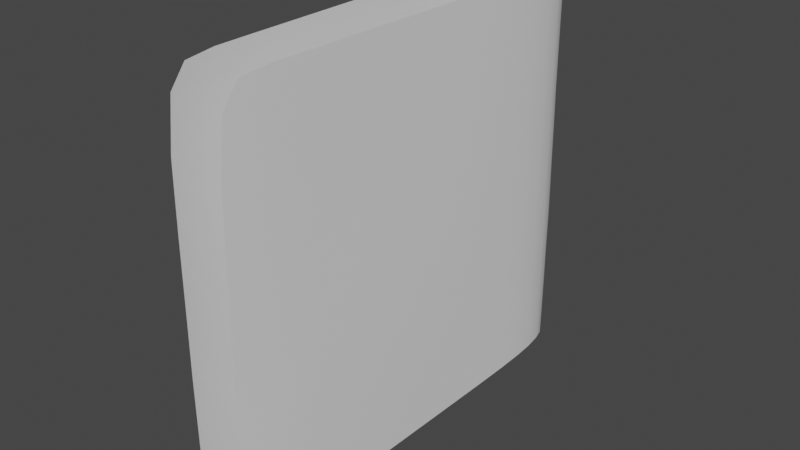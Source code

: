 # Source: hedge1.blend  (saved by Blender 3.4.6; exported with 4.5.12 LTS)
import bpy
from mathutils import Matrix  # noqa: F401  (used for matrix-valued properties, if any)

bpy.ops.wm.read_factory_settings(use_empty=True)
scene = bpy.context.scene
scene.name = 'Scene'

# ---- collections
col_collection = bpy.data.collections.new('Collection'); scene.collection.children.link(col_collection)

# ---- world
world_world = bpy.data.worlds.new('World'); scene.world = world_world
world_world.use_nodes = True; world_world.node_tree.nodes.clear()
_N = world_world.node_tree.nodes; _L = world_world.node_tree.links
n0 = _N.new('ShaderNodeOutputWorld'); n0.name = 'World Output'; n0.location = (300, 300)
n1 = _N.new('ShaderNodeBackground'); n1.name = 'Background'; n1.location = (10, 300)
n1.inputs[0].default_value = (0.05088, 0.05088, 0.05088, 1.0)
_L.new(n1.outputs[0], n0.inputs[0])
n0.is_active_output = True
world_world.color = (0.05088, 0.05088, 0.05088)
world_world.use_sun_shadow = False
world_world.sun_shadow_jitter_overblur = 0.0

# ---- meshes
me_cube_001 = bpy.data.meshes.new('Cube.001')
me_cube_001.from_pydata([(-0.02895, 0.9952, 0.5), (-0.08272, 0.7602, 0.5), (-0.06337, 0.9631, 0.5), (-0.07804, 0.8883, 0.5), (-0.08272, 0.7602, -0.5), (-0.02895, 0.9952, -0.5), (-0.07804, 0.8883, -0.5), (-0.06337, 0.9631, -0.5), (0.08272, 0.7602, 0.5), (0.02895, 0.9952, 0.5), (0.07804, 0.8883, 0.5), (0.06337, 0.9631, 0.5), (0.02895, 0.9952, -0.5), (0.08272, 0.7602, -0.5), (0.06337, 0.9631, -0.5), (0.07804, 0.8883, -0.5), (-0.07057, 0.027, 0.5), (-0.06471, -0.08359, 0.4467), (-0.06514, -0.08359, -0.4405), (-0.07057, 0.027, -0.5), (0.0656, -0.08359, 0.4425), (0.07057, 0.027, 0.5), (0.07057, 0.027, -0.5), (0.06431, -0.08359, -0.4472), (-0.02876, 0.9975, 0.1663), (-0.02788, 1.0, -0.1458), (-0.06246, 0.9582, -0.1566), (-0.06509, 0.9634, 0.1577), (-0.08046, 0.8789, -0.173), (-0.08089, 0.8968, 0.167), (-0.08608, 0.7444, -0.1736), (-0.08467, 0.7589, 0.1647), (0.02964, 1.007, -0.1578), (0.02937, 0.9964, 0.1701), (0.06431, 0.96, 0.1862), (0.06403, 0.9629, -0.1598), (0.07819, 0.8851, 0.1707), (0.07858, 0.8839, -0.1608), (0.08307, 0.7547, 0.1619), (0.08394, 0.7459, -0.1538), (-0.06332, -0.1, -0.1457), (-0.06199, -0.1, 0.1772), (-0.07275, 0.0261, 0.1625), (-0.07215, 0.02616, -0.1508), (0.0648, -0.1, 0.1533), (0.06086, -0.1, -0.177), (0.07079, 0.02276, -0.1714), (0.07193, 0.02554, 0.1651), (-0.07541, 0.262, 0.5), (-0.07984, 0.5241, 0.5), (-0.07984, 0.5241, -0.5), (-0.07541, 0.262, -0.5), (-0.08326, 0.5194, 0.1591), (-0.07869, 0.2577, 0.1483), (-0.085, 0.5146, -0.1731), (-0.07624, 0.2573, -0.1532), (0.07541, 0.262, -0.5), (0.07984, 0.5241, -0.5), (0.07984, 0.5241, 0.5), (0.07541, 0.262, 0.5), (0.0848, 0.5176, -0.1509), (0.07987, 0.2454, -0.1674), (0.08349, 0.5306, 0.1666), (0.07821, 0.2587, 0.1662), (-0.04981, 0.984, 0.5), (-0.0282, 0.9986, -0.3181), (-0.04981, 0.984, -0.5), (-0.06475, 0.9641, 0.3253), (-0.0723, 0.9306, 0.5), (-0.0723, 0.9306, -0.5), (-0.07974, 0.8959, 0.3346), (-0.08148, 0.8357, 0.5), (-0.08148, 0.8357, -0.5), (-0.08363, 0.7616, 0.333), (0.04981, 0.984, -0.5), (0.02915, 0.9943, 0.3345), (0.04981, 0.984, 0.5), (0.06371, 0.9634, -0.3313), (0.0723, 0.9306, -0.5), (0.0723, 0.9306, 0.5), (0.07841, 0.8856, -0.3297), (0.08148, 0.8357, -0.5), (0.08148, 0.8357, 0.5), (0.08355, 0.7507, -0.3233), (1.164e-10, 0.9988, -0.5), (1.164e-10, 0.9988, 0.5), (-0.06761, -0.04454, -0.4924), (-0.06275, -0.09792, 0.331), (-0.06756, -0.04454, 0.4932), (-0.07139, 0.02653, -0.3212), (0.06767, -0.04454, 0.4927), (0.06166, -0.09792, -0.3321), (0.06751, -0.04454, -0.4933), (0.07152, 0.02658, 0.3329), (-0.08186, 0.6518, 0.5), (-0.07315, 0.1344, -0.5), (0.08186, 0.6518, -0.5), (0.07315, 0.1344, 0.5), (-0.02897, 0.9961, 0.3299), (-0.02823, 0.9995, 0.01178), (-0.06245, 0.9595, -0.3247), (-0.06384, 0.9605, 0.0006529), (-0.07937, 0.8802, -0.338), (-0.08107, 0.8878, -0.003404), (-0.08486, 0.7489, -0.3381), (-0.08577, 0.7503, -0.00512), (0.02938, 1.003, -0.3274), (0.02959, 1.002, 0.007057), (0.06395, 0.9609, 0.3465), (0.06429, 0.9612, 0.0152), (0.07807, 0.8866, 0.3354), (0.07844, 0.884, 0.005716), (0.08279, 0.7584, 0.328), (0.08362, 0.7488, 0.004675), (-0.06397, -0.09792, -0.3122), (-0.06244, -0.1, 0.0181), (-0.07192, 0.02648, 0.3279), (-0.07273, 0.026, 0.006715), (0.06527, -0.09792, 0.3179), (0.06264, -0.1, -0.01362), (0.07053, 0.02415, -0.3365), (0.07148, 0.02372, -0.003622), (-0.07614, 0.1317, 0.1532), (-0.07403, 0.1318, -0.1503), (0.06846, -0.04681, 0.1603), (0.06584, -0.04715, -0.1736), (-0.06839, -0.04673, -0.1492), (-0.06784, -0.04674, 0.1705), (0.08198, 0.8252, -0.1581), (0.08129, 0.83, 0.1638), (0.07294, 0.9283, -0.1606), (0.07298, 0.9278, 0.1811), (0.05047, 0.9901, -0.1599), (0.05054, 0.9827, 0.1795), (-0.08379, 0.8405, 0.1673), (-0.0844, 0.8224, -0.1741), (-0.07491, 0.9357, 0.1617), (-0.07307, 0.9235, -0.1662), (-0.05044, 0.9843, 0.1612), (-0.04845, 0.9835, -0.1483), (0.07562, 0.1222, -0.1707), (0.07511, 0.1305, 0.1663), (0.0008063, 1.009, -0.151), (0.0003889, 1.001, 0.1673), (-0.07315, 0.1344, 0.5), (-0.07763, 0.393, 0.5), (-0.08186, 0.6518, -0.5), (-0.07763, 0.393, -0.5), (-0.08444, 0.6477, 0.1627), (-0.08117, 0.3882, 0.1522), (-0.08659, 0.6382, -0.175), (-0.08068, 0.3864, -0.1633), (-0.07777, 0.2568, -0.002791), (-0.08477, 0.5159, -0.008054), (-0.07766, 0.2596, 0.318), (-0.08154, 0.5221, 0.3288), (-0.07552, 0.2593, -0.3208), (-0.08307, 0.5179, -0.3368), (0.07315, 0.1344, -0.5), (0.07763, 0.393, -0.5), (0.08186, 0.6518, 0.5), (0.07763, 0.393, 0.5), (0.08497, 0.6418, -0.15), (0.08304, 0.3814, -0.1588), (0.08395, 0.6532, 0.164), (0.0813, 0.3958, 0.1669), (0.07958, 0.2505, -0.0006616), (0.08479, 0.5241, 0.009026), (0.07822, 0.2505, -0.3338), (0.08289, 0.5184, -0.3219), (0.07678, 0.2621, 0.3331), (0.08174, 0.5298, 0.3309), (0.000161, 0.9992, 0.3314), (0.08291, 0.6543, 0.3289), (-0.04873, 0.9836, -0.3192), (-0.07247, 0.9247, -0.3323), (-0.08325, 0.8253, -0.3388), (0.05024, 0.9822, 0.3416), (0.0727, 0.9289, 0.3429), (0.08127, 0.8331, 0.33), (-0.06761, -0.04634, 0.3324), (0.06615, -0.04663, -0.3363), (-0.0849, 0.6426, -0.3388), (-0.08302, 0.6509, 0.3317), (-0.08607, 0.6416, -0.007082), (0.06846, -0.04633, 0.3285), (0.0671, -0.04703, -0.007627), (-0.0681, -0.04634, -0.32), (-0.06821, -0.04675, 0.01227), (0.08187, 0.829, -0.3267), (0.08166, 0.8264, 0.003279), (0.07266, 0.9294, -0.3311), (0.07306, 0.9277, 0.01176), (0.05018, 0.9886, -0.3304), (0.05061, 0.9867, 0.01126), (-0.08272, 0.8412, 0.3349), (-0.08449, 0.8308, -0.003931), (-0.07408, 0.9354, 0.3296), (-0.07424, 0.9295, -0.002627), (-0.05047, 0.9843, 0.3266), (-0.04939, 0.9839, 0.007361), (0.0838, 0.6443, -0.3209), (0.08485, 0.6468, 0.008021), (0.0005262, 1.006, -0.3221), (0.0006872, 1.006, 0.009379), (-0.07537, 0.1313, 0.001664), (-0.08142, 0.3864, -0.00639), (-0.07518, 0.1328, 0.3212), (-0.07974, 0.3905, 0.3223), (-0.07334, 0.1329, -0.3195), (-0.07931, 0.3889, -0.3287), (0.0757, 0.1252, -0.00248), (0.08285, 0.3879, 0.00466), (0.07465, 0.1262, -0.3362), (0.081, 0.3842, -0.3276), (0.0742, 0.1334, 0.3337), (0.07948, 0.3968, 0.3323)], [], [(123, 209, 89, 43), (75, 33, 143, 172), (208, 154, 48, 145), (24, 98, 172, 143), (204, 142, 25, 99), (202, 167, 60, 162), (9, 75, 172, 85), (142, 203, 65, 25), (175, 100, 7, 69), (62, 164, 173, 171), (38, 112, 173, 164), (173, 112, 8, 160), (157, 210, 151, 54), (100, 174, 66, 7), (25, 65, 174, 139), (65, 5, 66, 174), (176, 135, 28, 102), (174, 100, 26, 139), (182, 150, 30, 104), (175, 102, 28, 137), (178, 131, 34, 108), (176, 104, 30, 135), (146, 182, 104, 4), (179, 129, 36, 110), (177, 108, 34, 133), (193, 132, 35, 77), (178, 110, 36, 131), (191, 130, 37, 80), (191, 80, 15, 78), (122, 205, 117, 42), (124, 185, 118, 44), (213, 140, 46, 120), (180, 116, 42, 127), (144, 207, 116, 16), (154, 208, 149, 53), (196, 135, 30, 105), (181, 120, 46, 125), (158, 213, 120, 22), (54, 150, 182, 157), (169, 214, 159, 57), (1, 73, 183, 94), (178, 108, 11, 79), (73, 31, 148, 183), (210, 156, 55, 151), (183, 148, 52, 155), (171, 173, 160, 58), (31, 105, 184, 148), (184, 105, 30, 150), (140, 211, 121, 46), (211, 141, 47, 121), (180, 127, 41, 87), (47, 93, 185, 124), (209, 156, 51, 95), (134, 196, 105, 31), (183, 155, 49, 94), (170, 215, 141, 63), (46, 121, 186, 125), (186, 121, 47, 124), (205, 123, 43, 117), (216, 170, 63, 165), (43, 89, 187, 126), (185, 90, 20, 118), (141, 215, 93, 47), (185, 93, 21, 90), (156, 209, 123, 55), (42, 117, 188, 127), (186, 124, 44, 119), (188, 117, 43, 126), (126, 187, 114, 40), (81, 15, 80, 189), (162, 201, 83, 39), (80, 37, 128, 189), (39, 83, 189, 128), (172, 98, 0, 85), (203, 106, 12, 84), (138, 199, 98, 24), (37, 111, 190, 128), (111, 36, 129, 190), (192, 131, 36, 111), (38, 113, 190, 129), (188, 126, 40, 115), (190, 113, 39, 128), (78, 14, 77, 191), (179, 110, 10, 82), (77, 35, 130, 191), (35, 109, 192, 130), (109, 34, 131, 192), (194, 133, 34, 109), (106, 32, 132, 193), (204, 143, 33, 107), (129, 179, 112, 38), (32, 107, 194, 132), (107, 33, 133, 194), (202, 162, 39, 113), (71, 3, 70, 195), (193, 74, 12, 106), (70, 29, 134, 195), (132, 194, 109, 35), (214, 168, 56, 159), (29, 103, 196, 134), (197, 70, 3, 68), (103, 28, 135, 196), (198, 137, 28, 103), (68, 2, 67, 197), (176, 102, 6, 72), (67, 27, 136, 197), (142, 204, 107, 32), (27, 101, 198, 136), (101, 26, 137, 198), (200, 139, 26, 101), (197, 136, 29, 70), (136, 198, 103, 29), (24, 99, 200, 138), (99, 25, 139, 200), (199, 138, 27, 67), (201, 162, 60, 169), (88, 180, 87, 17), (199, 67, 2, 64), (157, 182, 146, 50), (195, 73, 1, 71), (122, 53, 152, 205), (55, 123, 205, 152), (53, 149, 206, 152), (149, 52, 153, 206), (208, 155, 52, 149), (54, 151, 206, 153), (206, 151, 55, 152), (171, 216, 165, 62), (216, 171, 58, 161), (195, 134, 31, 73), (140, 61, 166, 211), (170, 216, 161, 59), (63, 141, 211, 166), (102, 175, 69, 6), (156, 210, 147, 51), (61, 163, 212, 166), (163, 60, 167, 212), (214, 169, 60, 163), (207, 122, 42, 116), (62, 165, 212, 167), (199, 64, 0, 98), (212, 165, 63, 166), (215, 170, 59, 97), (201, 169, 57, 96), (92, 181, 91, 23), (125, 186, 119, 45), (127, 188, 115, 41), (181, 125, 45, 91), (177, 133, 33, 75), (120, 181, 92, 22), (187, 89, 19, 86), (209, 95, 19, 89), (104, 176, 72, 4), (116, 180, 88, 16), (130, 192, 111, 37), (187, 86, 18, 114), (110, 178, 79, 10), (154, 207, 144, 48), (210, 157, 50, 147), (155, 208, 145, 49), (167, 202, 164, 62), (112, 179, 82, 8), (138, 200, 101, 27), (207, 154, 53, 122), (143, 204, 99, 24), (203, 84, 5, 65), (175, 137, 26, 100), (193, 77, 14, 74), (203, 142, 32, 106), (108, 177, 76, 11), (201, 96, 13, 83), (164, 202, 113, 38), (213, 168, 61, 140), (215, 97, 21, 93), (153, 184, 150, 54), (168, 214, 163, 61), (189, 83, 13, 81), (168, 213, 158, 56), (76, 177, 75, 9), (184, 153, 52, 148)])
me_cube_001.polygons.foreach_set('use_smooth', [True] * 180)
_uv = me_cube_001.uv_layers.new(name='UVMap')
_uv.uv.foreach_set('vector', [0.1533, 0.1016, 0.0793, 0.1022, 0.0785, 0.05562, 0.153, 0.05543, 0.364, 0.5133, 0.292, 0.5132, 0.2908, 0.5004, 0.3626, 0.5004, 0.3597, 0.2149, 0.3579, 0.1576, 0.4375, 0.1588, 0.4374, 0.2161, 0.2905, 0.4875, 0.362, 0.4876, 0.3626, 0.5004, 0.2908, 0.5004, 0.2222, 0.4998, 0.1533, 0.4992, 0.1556, 0.4864, 0.2234, 0.487, 0.2223, 0.6734, 0.2227, 0.7268, 0.153, 0.7297, 0.1534, 0.6756, 0.4364, 0.5127, 0.364, 0.5133, 0.3626, 0.5004, 0.4363, 0.5, 0.1533, 0.4992, 0.07999, 0.4992, 0.08154, 0.4864, 0.1556, 0.4864, 0.07497, 0.4478, 0.0784, 0.4635, 0.002314, 0.4659, 0.002121, 0.4512, 0.2915, 0.7239, 0.2902, 0.6704, 0.3622, 0.6697, 0.3632, 0.7241, 0.2892, 0.6261, 0.3616, 0.6242, 0.3622, 0.6697, 0.2902, 0.6704, 0.3622, 0.6697, 0.3616, 0.6242, 0.4367, 0.6232, 0.4369, 0.6705, 0.07202, 0.2705, 0.07542, 0.2141, 0.1477, 0.2129, 0.1435, 0.2689, 0.0784, 0.4635, 0.0809, 0.4755, 0.002508, 0.4768, 0.002314, 0.4659, 0.1556, 0.4864, 0.08154, 0.4864, 0.0809, 0.4755, 0.1545, 0.475, 0.08154, 0.4864, 0.002725, 0.4871, 0.002508, 0.4768, 0.0809, 0.4755, 0.0718, 0.4045, 0.1433, 0.4028, 0.1439, 0.4273, 0.07234, 0.4284, 0.0809, 0.4755, 0.0784, 0.4635, 0.151, 0.4625, 0.1545, 0.475, 0.07136, 0.3249, 0.1427, 0.3227, 0.1434, 0.3689, 0.0719, 0.3712, 0.07497, 0.4478, 0.07234, 0.4284, 0.1439, 0.4273, 0.1468, 0.4469, 0.3678, 0.5495, 0.2971, 0.5504, 0.2992, 0.5358, 0.3694, 0.535, 0.0718, 0.4045, 0.0719, 0.3712, 0.1434, 0.3689, 0.1433, 0.4028, 0.000987, 0.3293, 0.07136, 0.3249, 0.0719, 0.3712, 0.001341, 0.3767, 0.3624, 0.5916, 0.2899, 0.5933, 0.2927, 0.5692, 0.3646, 0.5681, 0.3672, 0.5239, 0.3694, 0.535, 0.2992, 0.5358, 0.2962, 0.5242, 0.07634, 0.5227, 0.1494, 0.523, 0.1495, 0.536, 0.07575, 0.535, 0.3678, 0.5495, 0.3646, 0.5681, 0.2927, 0.5692, 0.2971, 0.5504, 0.07562, 0.5502, 0.1491, 0.5513, 0.149, 0.5706, 0.07601, 0.5693, 0.07562, 0.5502, 0.07601, 0.5693, 0.002016, 0.5669, 0.002358, 0.5483, 0.286, 0.1016, 0.2197, 0.1014, 0.2219, 0.05537, 0.2901, 0.05545, 0.2891, 0.9764, 0.3627, 0.9761, 0.3581, 0.9987, 0.2861, 0.9997, 0.07182, 0.9007, 0.1442, 0.9024, 0.1439, 0.946, 0.07164, 0.9454, 0.3644, 0.02377, 0.3624, 0.05567, 0.2901, 0.05545, 0.2936, 0.02353, 0.4376, 0.103, 0.3594, 0.1022, 0.3624, 0.05567, 0.4377, 0.05597, 0.3579, 0.1576, 0.3597, 0.2149, 0.2854, 0.2137, 0.2838, 0.1567, 0.2171, 0.4064, 0.1433, 0.4028, 0.1434, 0.3689, 0.2167, 0.3715, 0.07174, 0.9764, 0.07164, 0.9454, 0.1439, 0.946, 0.143, 0.9767, 9.528e-05, 0.8971, 0.07182, 0.9007, 0.07164, 0.9454, 6.613e-05, 0.9441, 0.1435, 0.2689, 0.1427, 0.3227, 0.07136, 0.3249, 0.07202, 0.2705, 0.07835, 0.7292, 0.0757, 0.7878, 0.0002518, 0.7838, 0.0004423, 0.7264, 0.4367, 0.3767, 0.3638, 0.3769, 0.3635, 0.3286, 0.437, 0.3294, 0.3678, 0.5495, 0.3694, 0.535, 0.4365, 0.5339, 0.4365, 0.5486, 0.3638, 0.3769, 0.2905, 0.3754, 0.2898, 0.3269, 0.3635, 0.3286, 0.07542, 0.2141, 0.07879, 0.1574, 0.152, 0.1565, 0.1477, 0.2129, 0.3635, 0.3286, 0.2898, 0.3269, 0.2883, 0.271, 0.3624, 0.2724, 0.3632, 0.7241, 0.3622, 0.6697, 0.4369, 0.6705, 0.4371, 0.7264, 0.2905, 0.3754, 0.2167, 0.3715, 0.2158, 0.3242, 0.2898, 0.3269, 0.2158, 0.3242, 0.2167, 0.3715, 0.1434, 0.3689, 0.1427, 0.3227, 0.1442, 0.9024, 0.2178, 0.9012, 0.2173, 0.9456, 0.1439, 0.946, 0.2178, 0.9012, 0.2916, 0.8988, 0.2911, 0.9447, 0.2173, 0.9456, 0.3644, 0.02377, 0.2936, 0.02353, 0.2965, 9.157e-05, 0.3638, 0.001106, 0.2911, 0.9447, 0.3646, 0.9441, 0.3627, 0.9761, 0.2891, 0.9764, 0.0793, 0.1022, 0.07879, 0.1574, 0.0004002, 0.1588, 0.000326, 0.1029, 0.2915, 0.4109, 0.2171, 0.4064, 0.2167, 0.3715, 0.2905, 0.3754, 0.3635, 0.3286, 0.3624, 0.2724, 0.4372, 0.2735, 0.437, 0.3294, 0.3645, 0.8411, 0.3648, 0.8974, 0.2916, 0.8988, 0.2915, 0.8427, 0.1439, 0.946, 0.2173, 0.9456, 0.2156, 0.9766, 0.143, 0.9767, 0.2156, 0.9766, 0.2173, 0.9456, 0.2911, 0.9447, 0.2891, 0.9764, 0.2197, 0.1014, 0.1533, 0.1016, 0.153, 0.05543, 0.2219, 0.05537, 0.364, 0.7822, 0.3645, 0.8411, 0.2915, 0.8427, 0.2917, 0.7828, 0.153, 0.05543, 0.0785, 0.05562, 0.07903, 0.02371, 0.1538, 0.02351, 0.3627, 0.9761, 0.4345, 0.9752, 0.4126, 0.9923, 0.3581, 0.9987, 0.2916, 0.8988, 0.3648, 0.8974, 0.3646, 0.9441, 0.2911, 0.9447, 0.3627, 0.9761, 0.3646, 0.9441, 0.4377, 0.9438, 0.4345, 0.9752, 0.07879, 0.1574, 0.0793, 0.1022, 0.1533, 0.1016, 0.152, 0.1565, 0.2901, 0.05545, 0.2219, 0.05537, 0.2244, 0.0235, 0.2936, 0.02353, 0.2156, 0.9766, 0.2891, 0.9764, 0.2861, 0.9997, 0.213, 0.9999, 0.2244, 0.0235, 0.2219, 0.05537, 0.153, 0.05543, 0.1538, 0.02351, 0.1538, 0.02351, 0.07903, 0.02371, 0.08243, 0.001071, 0.1553, 9.982e-05, 0.001647, 0.5899, 0.002016, 0.5669, 0.07601, 0.5693, 0.07703, 0.5939, 0.1534, 0.6756, 0.07902, 0.6742, 0.07824, 0.6279, 0.1519, 0.6303, 0.07601, 0.5693, 0.149, 0.5706, 0.1501, 0.596, 0.07703, 0.5939, 0.1519, 0.6303, 0.07824, 0.6279, 0.07703, 0.5939, 0.1501, 0.596, 0.3626, 0.5004, 0.362, 0.4876, 0.4363, 0.4873, 0.4363, 0.5, 0.07999, 0.4992, 0.07774, 0.5117, 0.002977, 0.5125, 0.002903, 0.4998, 0.2884, 0.4764, 0.3605, 0.4769, 0.362, 0.4876, 0.2905, 0.4875, 0.149, 0.5706, 0.221, 0.5703, 0.22, 0.5953, 0.1501, 0.596, 0.221, 0.5703, 0.2927, 0.5692, 0.2899, 0.5933, 0.22, 0.5953, 0.2235, 0.5512, 0.2971, 0.5504, 0.2927, 0.5692, 0.221, 0.5703, 0.2892, 0.6261, 0.2207, 0.629, 0.22, 0.5953, 0.2899, 0.5933, 0.2244, 0.0235, 0.1538, 0.02351, 0.1553, 9.982e-05, 0.2269, 6.615e-05, 0.22, 0.5953, 0.2207, 0.629, 0.1519, 0.6303, 0.1501, 0.596, 0.002358, 0.5483, 0.002654, 0.5336, 0.07575, 0.535, 0.07562, 0.5502, 0.3624, 0.5916, 0.3646, 0.5681, 0.4365, 0.5673, 0.4366, 0.5902, 0.07575, 0.535, 0.1495, 0.536, 0.1491, 0.5513, 0.07562, 0.5502, 0.1495, 0.536, 0.2248, 0.5362, 0.2235, 0.5512, 0.1491, 0.5513, 0.2248, 0.5362, 0.2992, 0.5358, 0.2971, 0.5504, 0.2235, 0.5512, 0.223, 0.5237, 0.2962, 0.5242, 0.2992, 0.5358, 0.2248, 0.5362, 0.07774, 0.5117, 0.1504, 0.5116, 0.1494, 0.523, 0.07634, 0.5227, 0.2222, 0.4998, 0.2908, 0.5004, 0.292, 0.5132, 0.2211, 0.5124, 0.2899, 0.5933, 0.3624, 0.5916, 0.3616, 0.6242, 0.2892, 0.6261, 0.1504, 0.5116, 0.2211, 0.5124, 0.223, 0.5237, 0.1494, 0.523, 0.2211, 0.5124, 0.292, 0.5132, 0.2962, 0.5242, 0.223, 0.5237, 0.2223, 0.6734, 0.1534, 0.6756, 0.1519, 0.6303, 0.2207, 0.629, 0.4365, 0.4097, 0.4364, 0.4327, 0.3642, 0.4355, 0.3645, 0.4117, 0.07634, 0.5227, 0.002872, 0.5228, 0.002977, 0.5125, 0.07774, 0.5117, 0.3642, 0.4355, 0.2913, 0.4354, 0.2915, 0.4109, 0.3645, 0.4117, 0.1494, 0.523, 0.223, 0.5237, 0.2248, 0.5362, 0.1495, 0.536, 0.0757, 0.7878, 0.07291, 0.8463, 0.0001483, 0.8412, 0.0002518, 0.7838, 0.2913, 0.4354, 0.2173, 0.4312, 0.2171, 0.4064, 0.2915, 0.4109, 0.362, 0.4529, 0.3642, 0.4355, 0.4364, 0.4327, 0.4363, 0.4513, 0.2173, 0.4312, 0.1439, 0.4273, 0.1433, 0.4028, 0.2171, 0.4064, 0.2176, 0.4495, 0.1468, 0.4469, 0.1439, 0.4273, 0.2173, 0.4312, 0.4363, 0.4513, 0.4362, 0.466, 0.36, 0.4661, 0.362, 0.4529, 0.0718, 0.4045, 0.07234, 0.4284, 0.001909, 0.4326, 0.001658, 0.4097, 0.36, 0.4661, 0.287, 0.4653, 0.2888, 0.4525, 0.362, 0.4529, 0.1533, 0.4992, 0.2222, 0.4998, 0.2211, 0.5124, 0.1504, 0.5116, 0.287, 0.4653, 0.2189, 0.4636, 0.2176, 0.4495, 0.2888, 0.4525, 0.2189, 0.4636, 0.151, 0.4625, 0.1468, 0.4469, 0.2176, 0.4495, 0.2217, 0.4756, 0.1545, 0.475, 0.151, 0.4625, 0.2189, 0.4636, 0.362, 0.4529, 0.2888, 0.4525, 0.2913, 0.4354, 0.3642, 0.4355, 0.2888, 0.4525, 0.2176, 0.4495, 0.2173, 0.4312, 0.2913, 0.4354, 0.2905, 0.4875, 0.2234, 0.487, 0.2217, 0.4756, 0.2884, 0.4764, 0.2234, 0.487, 0.1556, 0.4864, 0.1545, 0.475, 0.2217, 0.4756, 0.3605, 0.4769, 0.2884, 0.4764, 0.287, 0.4653, 0.36, 0.4661, 0.07902, 0.6742, 0.1534, 0.6756, 0.153, 0.7297, 0.07835, 0.7292, 0.4348, 0.02464, 0.3644, 0.02377, 0.3638, 0.001106, 0.4144, 0.007489, 0.3605, 0.4769, 0.36, 0.4661, 0.4362, 0.466, 0.4362, 0.4769, 0.07202, 0.2705, 0.07136, 0.3249, 0.000987, 0.3293, 0.0007024, 0.2734, 0.3645, 0.4117, 0.3638, 0.3769, 0.4367, 0.3767, 0.4365, 0.4097, 0.286, 0.1016, 0.2838, 0.1567, 0.2178, 0.1563, 0.2197, 0.1014, 0.152, 0.1565, 0.1533, 0.1016, 0.2197, 0.1014, 0.2178, 0.1563, 0.2838, 0.1567, 0.2854, 0.2137, 0.2162, 0.2129, 0.2178, 0.1563, 0.2854, 0.2137, 0.2883, 0.271, 0.2154, 0.2694, 0.2162, 0.2129, 0.3597, 0.2149, 0.3624, 0.2724, 0.2883, 0.271, 0.2854, 0.2137, 0.1435, 0.2689, 0.1477, 0.2129, 0.2162, 0.2129, 0.2154, 0.2694, 0.2162, 0.2129, 0.1477, 0.2129, 0.152, 0.1565, 0.2178, 0.1563, 0.3632, 0.7241, 0.364, 0.7822, 0.2917, 0.7828, 0.2915, 0.7239, 0.364, 0.7822, 0.3632, 0.7241, 0.4371, 0.7264, 0.4373, 0.7837, 0.3645, 0.4117, 0.2915, 0.4109, 0.2905, 0.3754, 0.3638, 0.3769, 0.1442, 0.9024, 0.1457, 0.8486, 0.2186, 0.8463, 0.2178, 0.9012, 0.3645, 0.8411, 0.364, 0.7822, 0.4373, 0.7837, 0.4375, 0.841, 0.2915, 0.8427, 0.2916, 0.8988, 0.2178, 0.9012, 0.2186, 0.8463, 0.07234, 0.4284, 0.07497, 0.4478, 0.002121, 0.4512, 0.001909, 0.4326, 0.07879, 0.1574, 0.07542, 0.2141, 0.0005179, 0.2161, 0.0004002, 0.1588, 0.1457, 0.8486, 0.1495, 0.7891, 0.2209, 0.7863, 0.2186, 0.8463, 0.1495, 0.7891, 0.153, 0.7297, 0.2227, 0.7268, 0.2209, 0.7863, 0.0757, 0.7878, 0.07835, 0.7292, 0.153, 0.7297, 0.1495, 0.7891, 0.3594, 0.1022, 0.286, 0.1016, 0.2901, 0.05545, 0.3624, 0.05567, 0.2915, 0.7239, 0.2917, 0.7828, 0.2209, 0.7863, 0.2227, 0.7268, 0.3605, 0.4769, 0.4362, 0.4769, 0.4363, 0.4873, 0.362, 0.4876, 0.2209, 0.7863, 0.2917, 0.7828, 0.2915, 0.8427, 0.2186, 0.8463, 0.3648, 0.8974, 0.3645, 0.8411, 0.4375, 0.841, 0.4376, 0.8968, 0.07902, 0.6742, 0.07835, 0.7292, 0.0004423, 0.7264, 0.000767, 0.6704, 0.002987, 0.9755, 0.07174, 0.9764, 0.07355, 0.999, 0.02318, 0.9926, 0.143, 0.9767, 0.2156, 0.9766, 0.213, 0.9999, 0.1415, 0.9999, 0.2936, 0.02353, 0.2244, 0.0235, 0.2269, 6.615e-05, 0.2965, 9.157e-05, 0.07174, 0.9764, 0.143, 0.9767, 0.1415, 0.9999, 0.07355, 0.999, 0.3672, 0.5239, 0.2962, 0.5242, 0.292, 0.5132, 0.364, 0.5133, 0.07164, 0.9454, 0.07174, 0.9764, 0.002987, 0.9755, 6.613e-05, 0.9441, 0.07903, 0.02371, 0.0785, 0.05562, 0.0002866, 0.05588, 0.003567, 0.02455, 0.0793, 0.1022, 0.000326, 0.1029, 0.0002866, 0.05588, 0.0785, 0.05562, 0.0719, 0.3712, 0.0718, 0.4045, 0.001658, 0.4097, 0.001341, 0.3767, 0.3624, 0.05567, 0.3644, 0.02377, 0.4348, 0.02464, 0.4377, 0.05597, 0.1491, 0.5513, 0.2235, 0.5512, 0.221, 0.5703, 0.149, 0.5706, 0.07903, 0.02371, 0.003567, 0.02455, 0.02628, 0.007407, 0.08243, 0.001071, 0.3646, 0.5681, 0.3678, 0.5495, 0.4365, 0.5486, 0.4365, 0.5673, 0.3579, 0.1576, 0.3594, 0.1022, 0.4376, 0.103, 0.4375, 0.1588, 0.07542, 0.2141, 0.07202, 0.2705, 0.0007024, 0.2734, 0.0005179, 0.2161, 0.3624, 0.2724, 0.3597, 0.2149, 0.4374, 0.2161, 0.4372, 0.2735, 0.2227, 0.7268, 0.2223, 0.6734, 0.2902, 0.6704, 0.2915, 0.7239, 0.3616, 0.6242, 0.3624, 0.5916, 0.4366, 0.5902, 0.4367, 0.6232, 0.2884, 0.4764, 0.2217, 0.4756, 0.2189, 0.4636, 0.287, 0.4653, 0.3594, 0.1022, 0.3579, 0.1576, 0.2838, 0.1567, 0.286, 0.1016, 0.2908, 0.5004, 0.2222, 0.4998, 0.2234, 0.487, 0.2905, 0.4875, 0.07999, 0.4992, 0.002903, 0.4998, 0.002725, 0.4871, 0.08154, 0.4864, 0.07497, 0.4478, 0.1468, 0.4469, 0.151, 0.4625, 0.0784, 0.4635, 0.07634, 0.5227, 0.07575, 0.535, 0.002654, 0.5336, 0.002872, 0.5228, 0.07999, 0.4992, 0.1533, 0.4992, 0.1504, 0.5116, 0.07774, 0.5117, 0.3694, 0.535, 0.3672, 0.5239, 0.4364, 0.523, 0.4365, 0.5339, 0.07902, 0.6742, 0.000767, 0.6704, 0.001212, 0.6229, 0.07824, 0.6279, 0.2902, 0.6704, 0.2223, 0.6734, 0.2207, 0.629, 0.2892, 0.6261, 0.07182, 0.9007, 0.07291, 0.8463, 0.1457, 0.8486, 0.1442, 0.9024, 0.3648, 0.8974, 0.4376, 0.8968, 0.4377, 0.9438, 0.3646, 0.9441, 0.2154, 0.2694, 0.2158, 0.3242, 0.1427, 0.3227, 0.1435, 0.2689, 0.07291, 0.8463, 0.0757, 0.7878, 0.1495, 0.7891, 0.1457, 0.8486, 0.07703, 0.5939, 0.07824, 0.6279, 0.001212, 0.6229, 0.001647, 0.5899, 0.07291, 0.8463, 0.07182, 0.9007, 9.528e-05, 0.8971, 0.0001483, 0.8412, 0.4364, 0.523, 0.3672, 0.5239, 0.364, 0.5133, 0.4364, 0.5127, 0.2158, 0.3242, 0.2154, 0.2694, 0.2883, 0.271, 0.2898, 0.3269])
me_cube_001.use_remesh_fix_poles = True
me_cube_001.use_remesh_preserve_attributes = False
me_cube_001.use_mirror_vertex_groups = False
me_cube_001.update()

# ---- objects
ob_hedge1 = bpy.data.objects.new('Hedge1', me_cube_001)

# ---- transforms, parenting, visibility, modifiers, constraints
ob_hedge1.location = (0.0, 0.0, 0.0)
ob_hedge1.lineart.crease_threshold = 0.0

# ---- collection membership
col_collection.objects.link(ob_hedge1)

# ---- scene / render settings (as saved in the file)
scene.frame_start = 1; scene.frame_end = 250; scene.frame_set(1)
scene.render.engine = 'BLENDER_EEVEE_NEXT'
scene.cycles.use_denoising = False
scene.cycles.samples = 128
scene.cycles.sampling_pattern = 'TABULATED_SOBOL'
scene.cycles.use_adaptive_sampling = False
scene.cycles.use_light_tree = False
scene.view_settings.view_transform = 'Filmic'
bpy.context.view_layer.update()

# ---- added for rendering (the .blend has no active camera and no usable light): camera, sun
cam_auto = bpy.data.cameras.new('AutoCamera')
cam_auto.lens = 50.0
cam_auto.sensor_width = 36.0
cam_auto.clip_end = 1000.0
ob_auto_camera = bpy.data.objects.new('AutoCamera', cam_auto)
scene.collection.objects.link(ob_auto_camera)
ob_auto_camera.location = (1.39003, -1.21441, 1.11267)
ob_auto_camera.rotation_euler = (1.09748, -7.21219e-08, 0.694738)
scene.camera = ob_auto_camera
light_auto_sun = bpy.data.lights.new('AutoSun', 'SUN')
light_auto_sun.energy = 3.0
light_auto_sun.angle = 0.0523599
ob_auto_sun = bpy.data.objects.new('AutoSun', light_auto_sun)
scene.collection.objects.link(ob_auto_sun)
ob_auto_sun.rotation_euler = (0.872665, 0.174533, 0.523599)
bpy.context.view_layer.update()
